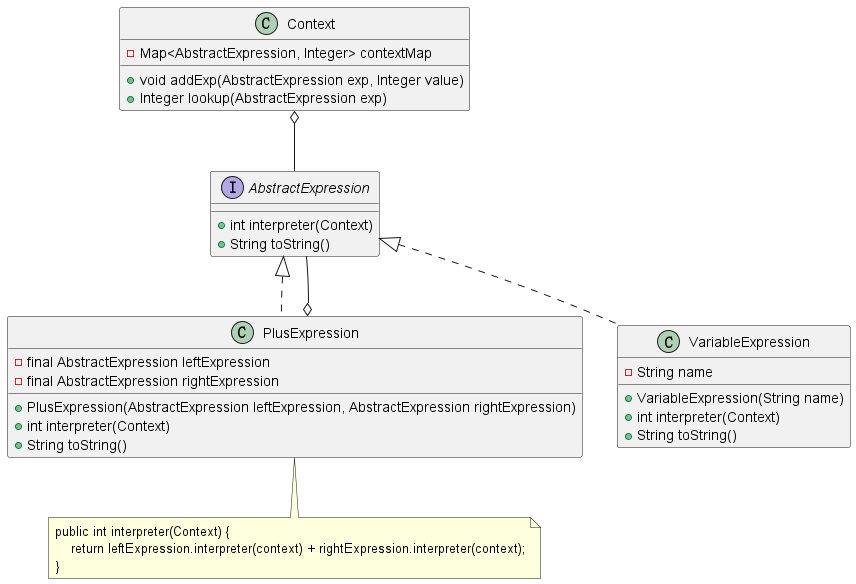

The diagram above was rendered by PlantUML. Its source (embedded in the PNG):
@startuml

Context o-- AbstractExpression
PlusExpression o-- AbstractExpression

interface AbstractExpression {
  +int interpreter(Context)
  +String toString()
}

class VariableExpression implements AbstractExpression {
  -String name

  +VariableExpression(String name)
  +int interpreter(Context)
  +String toString()
}

class PlusExpression implements AbstractExpression {
  -final AbstractExpression leftExpression
  -final AbstractExpression rightExpression

  +PlusExpression(AbstractExpression leftExpression, AbstractExpression rightExpression)
  +int interpreter(Context)
  +String toString()
}

class Context {
  -Map<AbstractExpression, Integer> contextMap

  +void addExp(AbstractExpression exp, Integer value)
  +Integer lookup(AbstractExpression exp)
}

note as N
    public int interpreter(Context) {
        return leftExpression.interpreter(context) + rightExpression.interpreter(context);
    }
end note

PlusExpression .. N

@enduml